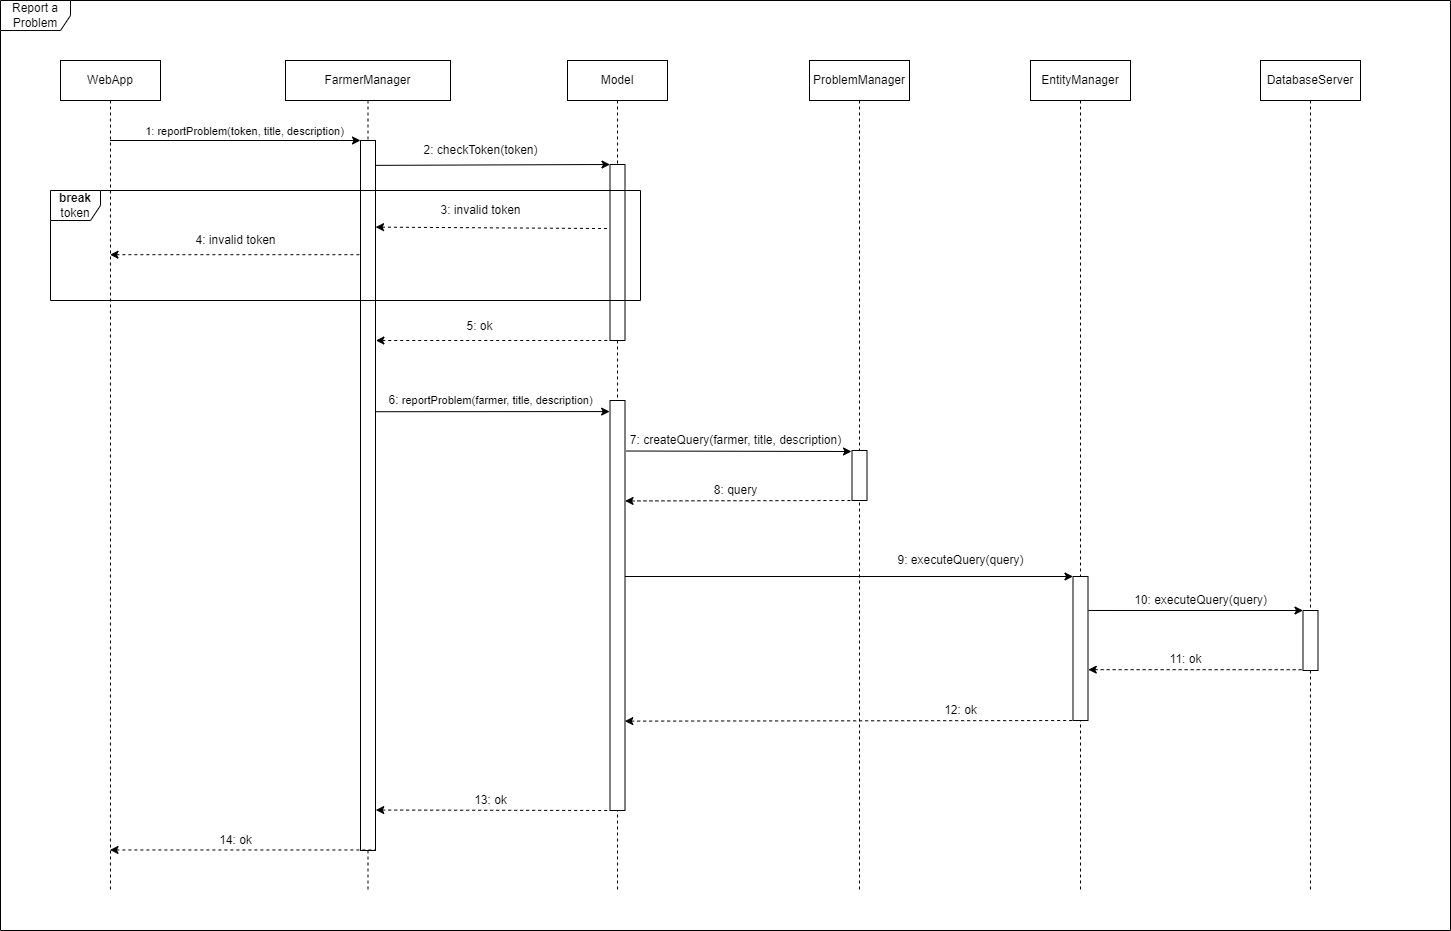

The diagram above was exported from draw.io. Its source (the exported page's mxGraphModel, read from the mxfile embedded in the PNG):
<mxGraphModel dx="1038" dy="489" grid="1" gridSize="10" guides="1" tooltips="1" connect="1" arrows="1" fold="1" page="1" pageScale="1" pageWidth="3300" pageHeight="4681" math="0" shadow="0">
  <root>
    <mxCell id="0" />
    <mxCell id="1" parent="0" />
    <mxCell id="MYbFHRXyeW9SYrO3cQ6H-49" value="Report a&lt;br&gt;Problem" style="shape=umlFrame;whiteSpace=wrap;html=1;width=70;height=30;" parent="1" vertex="1">
      <mxGeometry x="420" y="140" width="1450" height="930" as="geometry" />
    </mxCell>
    <mxCell id="MYbFHRXyeW9SYrO3cQ6H-35" value="" style="endArrow=classic;html=1;rounded=0;entryX=0;entryY=0;entryDx=0;entryDy=0;" parent="1" source="MYbFHRXyeW9SYrO3cQ6H-6" target="MYbFHRXyeW9SYrO3cQ6H-34" edge="1">
      <mxGeometry width="50" height="50" relative="1" as="geometry">
        <mxPoint x="1100" y="716" as="sourcePoint" />
        <mxPoint x="1190" y="676" as="targetPoint" />
      </mxGeometry>
    </mxCell>
    <mxCell id="MYbFHRXyeW9SYrO3cQ6H-1" value="WebApp" style="shape=umlLifeline;perimeter=lifelinePerimeter;whiteSpace=wrap;html=1;container=1;collapsible=0;recursiveResize=0;outlineConnect=0;" parent="1" vertex="1">
      <mxGeometry x="480" y="200" width="100" height="830" as="geometry" />
    </mxCell>
    <mxCell id="MYbFHRXyeW9SYrO3cQ6H-2" value="FarmerManager" style="shape=umlLifeline;perimeter=lifelinePerimeter;whiteSpace=wrap;html=1;container=1;collapsible=0;recursiveResize=0;outlineConnect=0;" parent="1" vertex="1">
      <mxGeometry x="705" y="200" width="165" height="830" as="geometry" />
    </mxCell>
    <mxCell id="MYbFHRXyeW9SYrO3cQ6H-5" value="" style="rounded=0;whiteSpace=wrap;html=1;" parent="MYbFHRXyeW9SYrO3cQ6H-2" vertex="1">
      <mxGeometry x="75" y="80" width="15" height="710" as="geometry" />
    </mxCell>
    <mxCell id="MYbFHRXyeW9SYrO3cQ6H-13" value="" style="endArrow=none;dashed=1;html=1;rounded=0;entryX=-0.004;entryY=0.602;entryDx=0;entryDy=0;entryPerimeter=0;startArrow=classic;startFill=1;" parent="MYbFHRXyeW9SYrO3cQ6H-2" source="MYbFHRXyeW9SYrO3cQ6H-1" edge="1">
      <mxGeometry width="50" height="50" relative="1" as="geometry">
        <mxPoint x="-132.2150000000001" y="194.70000000000005" as="sourcePoint" />
        <mxPoint x="75.00000000000006" y="194.20000000000005" as="targetPoint" />
      </mxGeometry>
    </mxCell>
    <mxCell id="MYbFHRXyeW9SYrO3cQ6H-47" value="" style="endArrow=none;dashed=1;html=1;rounded=0;entryX=0;entryY=1;entryDx=0;entryDy=0;startArrow=classic;startFill=1;exitX=1.02;exitY=0.943;exitDx=0;exitDy=0;exitPerimeter=0;" parent="MYbFHRXyeW9SYrO3cQ6H-2" source="MYbFHRXyeW9SYrO3cQ6H-5" edge="1">
      <mxGeometry width="50" height="50" relative="1" as="geometry">
        <mxPoint x="95" y="750" as="sourcePoint" />
        <mxPoint x="325.44000000000005" y="750" as="targetPoint" />
      </mxGeometry>
    </mxCell>
    <mxCell id="cKmP9HKb1Au4sFJsW8ZU-3" value="" style="endArrow=none;dashed=1;html=1;rounded=0;entryX=0;entryY=1;entryDx=0;entryDy=0;startArrow=classic;startFill=1;" parent="MYbFHRXyeW9SYrO3cQ6H-2" source="MYbFHRXyeW9SYrO3cQ6H-1" edge="1">
      <mxGeometry width="50" height="50" relative="1" as="geometry">
        <mxPoint x="-145" y="789" as="sourcePoint" />
        <mxPoint x="90.1400000000001" y="789.47" as="targetPoint" />
      </mxGeometry>
    </mxCell>
    <mxCell id="MYbFHRXyeW9SYrO3cQ6H-3" value="" style="endArrow=classic;html=1;rounded=0;" parent="1" source="MYbFHRXyeW9SYrO3cQ6H-1" edge="1">
      <mxGeometry width="50" height="50" relative="1" as="geometry">
        <mxPoint x="533" y="330" as="sourcePoint" />
        <mxPoint x="780" y="280" as="targetPoint" />
      </mxGeometry>
    </mxCell>
    <mxCell id="MYbFHRXyeW9SYrO3cQ6H-4" value="1: reportProblem(token, title, description)" style="edgeLabel;html=1;align=center;verticalAlign=middle;resizable=0;points=[];" parent="MYbFHRXyeW9SYrO3cQ6H-3" vertex="1" connectable="0">
      <mxGeometry x="0.1931" y="-2" relative="1" as="geometry">
        <mxPoint x="-15" y="-12" as="offset" />
      </mxGeometry>
    </mxCell>
    <mxCell id="MYbFHRXyeW9SYrO3cQ6H-6" value="Model" style="shape=umlLifeline;perimeter=lifelinePerimeter;whiteSpace=wrap;html=1;container=1;collapsible=0;recursiveResize=0;outlineConnect=0;" parent="1" vertex="1">
      <mxGeometry x="987" y="200" width="100" height="830" as="geometry" />
    </mxCell>
    <mxCell id="MYbFHRXyeW9SYrO3cQ6H-8" value="" style="rounded=0;whiteSpace=wrap;html=1;" parent="MYbFHRXyeW9SYrO3cQ6H-6" vertex="1">
      <mxGeometry x="42.5" y="104" width="15" height="176" as="geometry" />
    </mxCell>
    <mxCell id="MYbFHRXyeW9SYrO3cQ6H-23" value="" style="rounded=0;whiteSpace=wrap;html=1;" parent="MYbFHRXyeW9SYrO3cQ6H-6" vertex="1">
      <mxGeometry x="42.5" y="340" width="15" height="410" as="geometry" />
    </mxCell>
    <mxCell id="MYbFHRXyeW9SYrO3cQ6H-7" value="" style="endArrow=classic;html=1;rounded=0;entryX=0;entryY=0;entryDx=0;entryDy=0;exitX=0.946;exitY=0.113;exitDx=0;exitDy=0;exitPerimeter=0;" parent="1" target="MYbFHRXyeW9SYrO3cQ6H-8" edge="1">
      <mxGeometry width="50" height="50" relative="1" as="geometry">
        <mxPoint x="795.1899999999999" y="304.86" as="sourcePoint" />
        <mxPoint x="1003.5" y="304" as="targetPoint" />
      </mxGeometry>
    </mxCell>
    <mxCell id="MYbFHRXyeW9SYrO3cQ6H-9" value="2: checkToken(token)" style="text;html=1;align=center;verticalAlign=middle;resizable=0;points=[];autosize=1;strokeColor=none;fillColor=none;" parent="1" vertex="1">
      <mxGeometry x="835" y="280" width="130" height="20" as="geometry" />
    </mxCell>
    <mxCell id="MYbFHRXyeW9SYrO3cQ6H-11" value="" style="endArrow=none;dashed=1;html=1;rounded=0;startArrow=classic;startFill=1;exitX=0.938;exitY=0.433;exitDx=0;exitDy=0;exitPerimeter=0;entryX=-0.087;entryY=0.364;entryDx=0;entryDy=0;entryPerimeter=0;" parent="1" target="MYbFHRXyeW9SYrO3cQ6H-8" edge="1">
      <mxGeometry width="50" height="50" relative="1" as="geometry">
        <mxPoint x="795.0699999999999" y="366.6" as="sourcePoint" />
        <mxPoint x="1001" y="365" as="targetPoint" />
      </mxGeometry>
    </mxCell>
    <mxCell id="MYbFHRXyeW9SYrO3cQ6H-12" value="3: invalid token" style="text;html=1;align=center;verticalAlign=middle;resizable=0;points=[];autosize=1;strokeColor=none;fillColor=none;" parent="1" vertex="1">
      <mxGeometry x="850" y="340" width="100" height="20" as="geometry" />
    </mxCell>
    <mxCell id="MYbFHRXyeW9SYrO3cQ6H-14" value="4: invalid token" style="text;html=1;align=center;verticalAlign=middle;resizable=0;points=[];autosize=1;strokeColor=none;fillColor=none;" parent="1" vertex="1">
      <mxGeometry x="605" y="370" width="100" height="20" as="geometry" />
    </mxCell>
    <mxCell id="MYbFHRXyeW9SYrO3cQ6H-17" value="&lt;b&gt;break&lt;/b&gt;&lt;br&gt;token" style="shape=umlFrame;whiteSpace=wrap;html=1;width=50;height=30;" parent="1" vertex="1">
      <mxGeometry x="470" y="330" width="590" height="110" as="geometry" />
    </mxCell>
    <mxCell id="MYbFHRXyeW9SYrO3cQ6H-18" value="" style="endArrow=none;dashed=1;html=1;rounded=0;entryX=0;entryY=1;entryDx=0;entryDy=0;startArrow=classic;startFill=1;exitX=1.015;exitY=0.385;exitDx=0;exitDy=0;exitPerimeter=0;" parent="1" target="MYbFHRXyeW9SYrO3cQ6H-8" edge="1">
      <mxGeometry width="50" height="50" relative="1" as="geometry">
        <mxPoint x="795.395" y="480.01000000000005" as="sourcePoint" />
        <mxPoint x="1002.61" y="479.51000000000005" as="targetPoint" />
      </mxGeometry>
    </mxCell>
    <mxCell id="MYbFHRXyeW9SYrO3cQ6H-19" value="5: ok" style="text;html=1;align=center;verticalAlign=middle;resizable=0;points=[];autosize=1;strokeColor=none;fillColor=none;" parent="1" vertex="1">
      <mxGeometry x="879.1700000000001" y="456.31" width="40" height="20" as="geometry" />
    </mxCell>
    <mxCell id="MYbFHRXyeW9SYrO3cQ6H-21" value="" style="endArrow=classic;html=1;rounded=0;entryX=-0.024;entryY=0.027;entryDx=0;entryDy=0;exitX=0.968;exitY=0.382;exitDx=0;exitDy=0;exitPerimeter=0;entryPerimeter=0;" parent="1" source="MYbFHRXyeW9SYrO3cQ6H-5" target="MYbFHRXyeW9SYrO3cQ6H-23" edge="1">
      <mxGeometry width="50" height="50" relative="1" as="geometry">
        <mxPoint x="795.02" y="544.86" as="sourcePoint" />
        <mxPoint x="1003.33" y="544" as="targetPoint" />
      </mxGeometry>
    </mxCell>
    <mxCell id="MYbFHRXyeW9SYrO3cQ6H-22" value="6:&amp;nbsp;&lt;span style=&quot;font-size: 11px ; background-color: rgb(255 , 255 , 255)&quot;&gt;reportProblem(farmer, title, description)&lt;/span&gt;" style="text;html=1;align=center;verticalAlign=middle;resizable=0;points=[];autosize=1;strokeColor=none;fillColor=none;" parent="1" vertex="1">
      <mxGeometry x="800" y="530" width="220" height="20" as="geometry" />
    </mxCell>
    <mxCell id="MYbFHRXyeW9SYrO3cQ6H-24" value="ProblemManager" style="shape=umlLifeline;perimeter=lifelinePerimeter;whiteSpace=wrap;html=1;container=1;collapsible=0;recursiveResize=0;outlineConnect=0;" parent="1" vertex="1">
      <mxGeometry x="1229" y="200" width="100" height="830" as="geometry" />
    </mxCell>
    <mxCell id="MYbFHRXyeW9SYrO3cQ6H-27" value="" style="rounded=0;whiteSpace=wrap;html=1;" parent="MYbFHRXyeW9SYrO3cQ6H-24" vertex="1">
      <mxGeometry x="42.5" y="390" width="15" height="50" as="geometry" />
    </mxCell>
    <mxCell id="MYbFHRXyeW9SYrO3cQ6H-28" value="" style="endArrow=classic;html=1;rounded=0;exitX=1.011;exitY=0.287;exitDx=0;exitDy=0;exitPerimeter=0;" parent="1" edge="1">
      <mxGeometry width="50" height="50" relative="1" as="geometry">
        <mxPoint x="1045.665" y="590.512" as="sourcePoint" />
        <mxPoint x="1271" y="591" as="targetPoint" />
      </mxGeometry>
    </mxCell>
    <mxCell id="MYbFHRXyeW9SYrO3cQ6H-29" value="7: createQuery(farmer, title, description)" style="text;html=1;align=center;verticalAlign=middle;resizable=0;points=[];autosize=1;strokeColor=none;fillColor=none;" parent="1" vertex="1">
      <mxGeometry x="1040" y="570" width="230" height="20" as="geometry" />
    </mxCell>
    <mxCell id="MYbFHRXyeW9SYrO3cQ6H-31" value="" style="endArrow=none;dashed=1;html=1;rounded=0;entryX=0;entryY=1;entryDx=0;entryDy=0;startArrow=classic;startFill=1;exitX=1.004;exitY=0.245;exitDx=0;exitDy=0;exitPerimeter=0;" parent="1" source="MYbFHRXyeW9SYrO3cQ6H-23" edge="1">
      <mxGeometry width="50" height="50" relative="1" as="geometry">
        <mxPoint x="1050" y="640" as="sourcePoint" />
        <mxPoint x="1272.05" y="640" as="targetPoint" />
      </mxGeometry>
    </mxCell>
    <mxCell id="MYbFHRXyeW9SYrO3cQ6H-32" value="8: query" style="text;html=1;align=center;verticalAlign=middle;resizable=0;points=[];autosize=1;strokeColor=none;fillColor=none;" parent="1" vertex="1">
      <mxGeometry x="1125" y="620" width="60" height="20" as="geometry" />
    </mxCell>
    <mxCell id="MYbFHRXyeW9SYrO3cQ6H-33" value="EntityManager" style="shape=umlLifeline;perimeter=lifelinePerimeter;whiteSpace=wrap;html=1;container=1;collapsible=0;recursiveResize=0;outlineConnect=0;" parent="1" vertex="1">
      <mxGeometry x="1450" y="200" width="100" height="830" as="geometry" />
    </mxCell>
    <mxCell id="MYbFHRXyeW9SYrO3cQ6H-34" value="" style="rounded=0;whiteSpace=wrap;html=1;" parent="MYbFHRXyeW9SYrO3cQ6H-33" vertex="1">
      <mxGeometry x="42.5" y="516" width="15" height="144" as="geometry" />
    </mxCell>
    <mxCell id="MYbFHRXyeW9SYrO3cQ6H-36" value="9: executeQuery(query)" style="text;html=1;align=center;verticalAlign=middle;resizable=0;points=[];autosize=1;strokeColor=none;fillColor=none;" parent="1" vertex="1">
      <mxGeometry x="1310" y="690" width="140" height="20" as="geometry" />
    </mxCell>
    <mxCell id="MYbFHRXyeW9SYrO3cQ6H-37" value="DatabaseServer" style="shape=umlLifeline;perimeter=lifelinePerimeter;whiteSpace=wrap;html=1;container=1;collapsible=0;recursiveResize=0;outlineConnect=0;" parent="1" vertex="1">
      <mxGeometry x="1680" y="200" width="100" height="830" as="geometry" />
    </mxCell>
    <mxCell id="MYbFHRXyeW9SYrO3cQ6H-41" value="" style="rounded=0;whiteSpace=wrap;html=1;" parent="MYbFHRXyeW9SYrO3cQ6H-37" vertex="1">
      <mxGeometry x="42.5" y="550" width="15" height="60" as="geometry" />
    </mxCell>
    <mxCell id="MYbFHRXyeW9SYrO3cQ6H-42" value="" style="endArrow=none;dashed=1;html=1;rounded=0;entryX=0;entryY=1;entryDx=0;entryDy=0;startArrow=classic;startFill=1;exitX=1.018;exitY=0.647;exitDx=0;exitDy=0;exitPerimeter=0;" parent="MYbFHRXyeW9SYrO3cQ6H-37" source="MYbFHRXyeW9SYrO3cQ6H-34" edge="1">
      <mxGeometry width="50" height="50" relative="1" as="geometry">
        <mxPoint x="-170" y="609" as="sourcePoint" />
        <mxPoint x="42.50000000000023" y="609.21" as="targetPoint" />
      </mxGeometry>
    </mxCell>
    <mxCell id="MYbFHRXyeW9SYrO3cQ6H-43" value="11: ok" style="text;html=1;align=center;verticalAlign=middle;resizable=0;points=[];autosize=1;strokeColor=none;fillColor=none;" parent="MYbFHRXyeW9SYrO3cQ6H-37" vertex="1">
      <mxGeometry x="-99.54999999999995" y="589.21" width="50" height="20" as="geometry" />
    </mxCell>
    <mxCell id="MYbFHRXyeW9SYrO3cQ6H-39" value="" style="endArrow=classic;html=1;rounded=0;entryX=0;entryY=0;entryDx=0;entryDy=0;exitX=1.024;exitY=0.236;exitDx=0;exitDy=0;exitPerimeter=0;" parent="1" source="MYbFHRXyeW9SYrO3cQ6H-34" target="MYbFHRXyeW9SYrO3cQ6H-41" edge="1">
      <mxGeometry width="50" height="50" relative="1" as="geometry">
        <mxPoint x="1510" y="750" as="sourcePoint" />
        <mxPoint x="1720" y="750" as="targetPoint" />
      </mxGeometry>
    </mxCell>
    <mxCell id="MYbFHRXyeW9SYrO3cQ6H-40" value="10: executeQuery(query)" style="text;html=1;align=center;verticalAlign=middle;resizable=0;points=[];autosize=1;strokeColor=none;fillColor=none;" parent="1" vertex="1">
      <mxGeometry x="1545" y="730" width="150" height="20" as="geometry" />
    </mxCell>
    <mxCell id="MYbFHRXyeW9SYrO3cQ6H-45" value="" style="endArrow=none;dashed=1;html=1;rounded=0;entryX=0;entryY=1;entryDx=0;entryDy=0;startArrow=classic;startFill=1;exitX=0.986;exitY=0.782;exitDx=0;exitDy=0;exitPerimeter=0;" parent="1" source="MYbFHRXyeW9SYrO3cQ6H-23" edge="1">
      <mxGeometry width="50" height="50" relative="1" as="geometry">
        <mxPoint x="1050" y="860" as="sourcePoint" />
        <mxPoint x="1494.73" y="860.0400000000001" as="targetPoint" />
      </mxGeometry>
    </mxCell>
    <mxCell id="MYbFHRXyeW9SYrO3cQ6H-46" value="12: ok" style="text;html=1;align=center;verticalAlign=middle;resizable=0;points=[];autosize=1;strokeColor=none;fillColor=none;" parent="1" vertex="1">
      <mxGeometry x="1355" y="840" width="50" height="20" as="geometry" />
    </mxCell>
    <mxCell id="MYbFHRXyeW9SYrO3cQ6H-48" value="13: ok" style="text;html=1;align=center;verticalAlign=middle;resizable=0;points=[];autosize=1;strokeColor=none;fillColor=none;" parent="1" vertex="1">
      <mxGeometry x="885" y="930" width="50" height="20" as="geometry" />
    </mxCell>
    <mxCell id="cKmP9HKb1Au4sFJsW8ZU-4" value="14: ok" style="text;html=1;align=center;verticalAlign=middle;resizable=0;points=[];autosize=1;strokeColor=none;fillColor=none;" parent="1" vertex="1">
      <mxGeometry x="630" y="970" width="50" height="20" as="geometry" />
    </mxCell>
  </root>
</mxGraphModel>